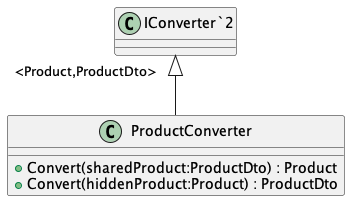

The diagram above was rendered by PlantUML. Its source (embedded in the PNG):
@startuml
class ProductConverter {
    + Convert(sharedProduct:ProductDto) : Product
    + Convert(hiddenProduct:Product) : ProductDto
}
"IConverter`2" "<Product,ProductDto>" <|-- ProductConverter
@enduml